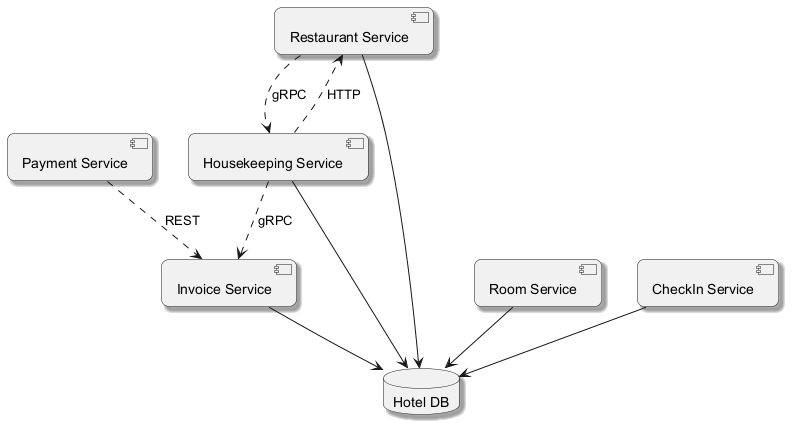

The diagram above was rendered by PlantUML. Its source (embedded in the PNG):
@startuml
skinparam backgroundColor #FFFFFF
skinparam roundCorner 15
skinparam shadowing true
component "Payment Service" as C_PaymentService
component "Restaurant Service" as C_RestaurantService
component "Room Service" as C_RoomService
component "CheckIn Service" as C_CheckInService
component "Invoice Service" as C_InvoiceService
component "Housekeeping Service" as C_HousekeepingService
database "Hotel DB" as DB_hotel
C_RestaurantService --> DB_hotel
C_RoomService --> DB_hotel
C_CheckInService --> DB_hotel
C_InvoiceService --> DB_hotel
C_HousekeepingService --> DB_hotel
C_HousekeepingService ..> C_InvoiceService : gRPC
C_PaymentService ..> C_InvoiceService : REST
C_HousekeepingService ..> C_RestaurantService : HTTP
C_RestaurantService ..> C_HousekeepingService : gRPC
@enduml